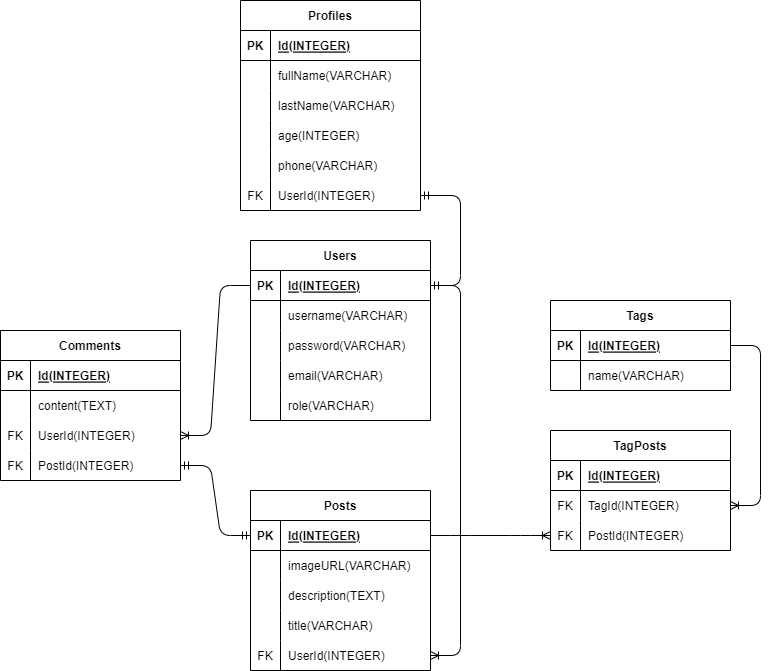

The diagram above was exported from draw.io. Its source (the exported page's mxGraphModel, read from the mxfile embedded in the PNG):
<mxGraphModel dx="1922" dy="1668" grid="1" gridSize="10" guides="1" tooltips="1" connect="1" arrows="1" fold="1" page="1" pageScale="1" pageWidth="850" pageHeight="1100" math="0" shadow="0">
  <root>
    <mxCell id="0" />
    <mxCell id="1" parent="0" />
    <mxCell id="2" value="Users" style="shape=table;startSize=30;container=1;collapsible=1;childLayout=tableLayout;fixedRows=1;rowLines=0;fontStyle=1;align=center;resizeLast=1;" vertex="1" parent="1">
      <mxGeometry x="20" y="130" width="180" height="180" as="geometry" />
    </mxCell>
    <mxCell id="3" value="" style="shape=tableRow;horizontal=0;startSize=0;swimlaneHead=0;swimlaneBody=0;fillColor=none;collapsible=0;dropTarget=0;points=[[0,0.5],[1,0.5]];portConstraint=eastwest;top=0;left=0;right=0;bottom=1;" vertex="1" parent="2">
      <mxGeometry y="30" width="180" height="30" as="geometry" />
    </mxCell>
    <mxCell id="4" value="PK" style="shape=partialRectangle;connectable=0;fillColor=none;top=0;left=0;bottom=0;right=0;fontStyle=1;overflow=hidden;" vertex="1" parent="3">
      <mxGeometry width="30" height="30" as="geometry">
        <mxRectangle width="30" height="30" as="alternateBounds" />
      </mxGeometry>
    </mxCell>
    <mxCell id="5" value="Id(INTEGER)" style="shape=partialRectangle;connectable=0;fillColor=none;top=0;left=0;bottom=0;right=0;align=left;spacingLeft=6;fontStyle=5;overflow=hidden;" vertex="1" parent="3">
      <mxGeometry x="30" width="150" height="30" as="geometry">
        <mxRectangle width="150" height="30" as="alternateBounds" />
      </mxGeometry>
    </mxCell>
    <mxCell id="6" value="" style="shape=tableRow;horizontal=0;startSize=0;swimlaneHead=0;swimlaneBody=0;fillColor=none;collapsible=0;dropTarget=0;points=[[0,0.5],[1,0.5]];portConstraint=eastwest;top=0;left=0;right=0;bottom=0;" vertex="1" parent="2">
      <mxGeometry y="60" width="180" height="30" as="geometry" />
    </mxCell>
    <mxCell id="7" value="" style="shape=partialRectangle;connectable=0;fillColor=none;top=0;left=0;bottom=0;right=0;editable=1;overflow=hidden;" vertex="1" parent="6">
      <mxGeometry width="30" height="30" as="geometry">
        <mxRectangle width="30" height="30" as="alternateBounds" />
      </mxGeometry>
    </mxCell>
    <mxCell id="8" value="username(VARCHAR)" style="shape=partialRectangle;connectable=0;fillColor=none;top=0;left=0;bottom=0;right=0;align=left;spacingLeft=6;overflow=hidden;" vertex="1" parent="6">
      <mxGeometry x="30" width="150" height="30" as="geometry">
        <mxRectangle width="150" height="30" as="alternateBounds" />
      </mxGeometry>
    </mxCell>
    <mxCell id="9" value="" style="shape=tableRow;horizontal=0;startSize=0;swimlaneHead=0;swimlaneBody=0;fillColor=none;collapsible=0;dropTarget=0;points=[[0,0.5],[1,0.5]];portConstraint=eastwest;top=0;left=0;right=0;bottom=0;" vertex="1" parent="2">
      <mxGeometry y="90" width="180" height="30" as="geometry" />
    </mxCell>
    <mxCell id="10" value="" style="shape=partialRectangle;connectable=0;fillColor=none;top=0;left=0;bottom=0;right=0;editable=1;overflow=hidden;" vertex="1" parent="9">
      <mxGeometry width="30" height="30" as="geometry">
        <mxRectangle width="30" height="30" as="alternateBounds" />
      </mxGeometry>
    </mxCell>
    <mxCell id="11" value="password(VARCHAR)" style="shape=partialRectangle;connectable=0;fillColor=none;top=0;left=0;bottom=0;right=0;align=left;spacingLeft=6;overflow=hidden;" vertex="1" parent="9">
      <mxGeometry x="30" width="150" height="30" as="geometry">
        <mxRectangle width="150" height="30" as="alternateBounds" />
      </mxGeometry>
    </mxCell>
    <mxCell id="12" value="" style="shape=tableRow;horizontal=0;startSize=0;swimlaneHead=0;swimlaneBody=0;fillColor=none;collapsible=0;dropTarget=0;points=[[0,0.5],[1,0.5]];portConstraint=eastwest;top=0;left=0;right=0;bottom=0;" vertex="1" parent="2">
      <mxGeometry y="120" width="180" height="30" as="geometry" />
    </mxCell>
    <mxCell id="13" value="" style="shape=partialRectangle;connectable=0;fillColor=none;top=0;left=0;bottom=0;right=0;editable=1;overflow=hidden;" vertex="1" parent="12">
      <mxGeometry width="30" height="30" as="geometry">
        <mxRectangle width="30" height="30" as="alternateBounds" />
      </mxGeometry>
    </mxCell>
    <mxCell id="14" value="email(VARCHAR)" style="shape=partialRectangle;connectable=0;fillColor=none;top=0;left=0;bottom=0;right=0;align=left;spacingLeft=6;overflow=hidden;" vertex="1" parent="12">
      <mxGeometry x="30" width="150" height="30" as="geometry">
        <mxRectangle width="150" height="30" as="alternateBounds" />
      </mxGeometry>
    </mxCell>
    <mxCell id="111" value="" style="shape=tableRow;horizontal=0;startSize=0;swimlaneHead=0;swimlaneBody=0;fillColor=none;collapsible=0;dropTarget=0;points=[[0,0.5],[1,0.5]];portConstraint=eastwest;top=0;left=0;right=0;bottom=0;" vertex="1" parent="2">
      <mxGeometry y="150" width="180" height="30" as="geometry" />
    </mxCell>
    <mxCell id="112" value="" style="shape=partialRectangle;connectable=0;fillColor=none;top=0;left=0;bottom=0;right=0;editable=1;overflow=hidden;" vertex="1" parent="111">
      <mxGeometry width="30" height="30" as="geometry">
        <mxRectangle width="30" height="30" as="alternateBounds" />
      </mxGeometry>
    </mxCell>
    <mxCell id="113" value="role(VARCHAR)" style="shape=partialRectangle;connectable=0;fillColor=none;top=0;left=0;bottom=0;right=0;align=left;spacingLeft=6;overflow=hidden;" vertex="1" parent="111">
      <mxGeometry x="30" width="150" height="30" as="geometry">
        <mxRectangle width="150" height="30" as="alternateBounds" />
      </mxGeometry>
    </mxCell>
    <mxCell id="18" value="Profiles" style="shape=table;startSize=30;container=1;collapsible=1;childLayout=tableLayout;fixedRows=1;rowLines=0;fontStyle=1;align=center;resizeLast=1;" vertex="1" parent="1">
      <mxGeometry x="10" y="-110" width="180" height="210" as="geometry" />
    </mxCell>
    <mxCell id="19" value="" style="shape=tableRow;horizontal=0;startSize=0;swimlaneHead=0;swimlaneBody=0;fillColor=none;collapsible=0;dropTarget=0;points=[[0,0.5],[1,0.5]];portConstraint=eastwest;top=0;left=0;right=0;bottom=1;" vertex="1" parent="18">
      <mxGeometry y="30" width="180" height="30" as="geometry" />
    </mxCell>
    <mxCell id="20" value="PK" style="shape=partialRectangle;connectable=0;fillColor=none;top=0;left=0;bottom=0;right=0;fontStyle=1;overflow=hidden;" vertex="1" parent="19">
      <mxGeometry width="30" height="30" as="geometry">
        <mxRectangle width="30" height="30" as="alternateBounds" />
      </mxGeometry>
    </mxCell>
    <mxCell id="21" value="Id(INTEGER)" style="shape=partialRectangle;connectable=0;fillColor=none;top=0;left=0;bottom=0;right=0;align=left;spacingLeft=6;fontStyle=5;overflow=hidden;" vertex="1" parent="19">
      <mxGeometry x="30" width="150" height="30" as="geometry">
        <mxRectangle width="150" height="30" as="alternateBounds" />
      </mxGeometry>
    </mxCell>
    <mxCell id="22" value="" style="shape=tableRow;horizontal=0;startSize=0;swimlaneHead=0;swimlaneBody=0;fillColor=none;collapsible=0;dropTarget=0;points=[[0,0.5],[1,0.5]];portConstraint=eastwest;top=0;left=0;right=0;bottom=0;" vertex="1" parent="18">
      <mxGeometry y="60" width="180" height="30" as="geometry" />
    </mxCell>
    <mxCell id="23" value="" style="shape=partialRectangle;connectable=0;fillColor=none;top=0;left=0;bottom=0;right=0;editable=1;overflow=hidden;" vertex="1" parent="22">
      <mxGeometry width="30" height="30" as="geometry">
        <mxRectangle width="30" height="30" as="alternateBounds" />
      </mxGeometry>
    </mxCell>
    <mxCell id="24" value="fullName(VARCHAR)" style="shape=partialRectangle;connectable=0;fillColor=none;top=0;left=0;bottom=0;right=0;align=left;spacingLeft=6;overflow=hidden;" vertex="1" parent="22">
      <mxGeometry x="30" width="150" height="30" as="geometry">
        <mxRectangle width="150" height="30" as="alternateBounds" />
      </mxGeometry>
    </mxCell>
    <mxCell id="25" value="" style="shape=tableRow;horizontal=0;startSize=0;swimlaneHead=0;swimlaneBody=0;fillColor=none;collapsible=0;dropTarget=0;points=[[0,0.5],[1,0.5]];portConstraint=eastwest;top=0;left=0;right=0;bottom=0;" vertex="1" parent="18">
      <mxGeometry y="90" width="180" height="30" as="geometry" />
    </mxCell>
    <mxCell id="26" value="" style="shape=partialRectangle;connectable=0;fillColor=none;top=0;left=0;bottom=0;right=0;editable=1;overflow=hidden;" vertex="1" parent="25">
      <mxGeometry width="30" height="30" as="geometry">
        <mxRectangle width="30" height="30" as="alternateBounds" />
      </mxGeometry>
    </mxCell>
    <mxCell id="27" value="lastName(VARCHAR)" style="shape=partialRectangle;connectable=0;fillColor=none;top=0;left=0;bottom=0;right=0;align=left;spacingLeft=6;overflow=hidden;" vertex="1" parent="25">
      <mxGeometry x="30" width="150" height="30" as="geometry">
        <mxRectangle width="150" height="30" as="alternateBounds" />
      </mxGeometry>
    </mxCell>
    <mxCell id="28" value="" style="shape=tableRow;horizontal=0;startSize=0;swimlaneHead=0;swimlaneBody=0;fillColor=none;collapsible=0;dropTarget=0;points=[[0,0.5],[1,0.5]];portConstraint=eastwest;top=0;left=0;right=0;bottom=0;" vertex="1" parent="18">
      <mxGeometry y="120" width="180" height="30" as="geometry" />
    </mxCell>
    <mxCell id="29" value="" style="shape=partialRectangle;connectable=0;fillColor=none;top=0;left=0;bottom=0;right=0;editable=1;overflow=hidden;" vertex="1" parent="28">
      <mxGeometry width="30" height="30" as="geometry">
        <mxRectangle width="30" height="30" as="alternateBounds" />
      </mxGeometry>
    </mxCell>
    <mxCell id="30" value="age(INTEGER)" style="shape=partialRectangle;connectable=0;fillColor=none;top=0;left=0;bottom=0;right=0;align=left;spacingLeft=6;overflow=hidden;" vertex="1" parent="28">
      <mxGeometry x="30" width="150" height="30" as="geometry">
        <mxRectangle width="150" height="30" as="alternateBounds" />
      </mxGeometry>
    </mxCell>
    <mxCell id="31" value="" style="shape=tableRow;horizontal=0;startSize=0;swimlaneHead=0;swimlaneBody=0;fillColor=none;collapsible=0;dropTarget=0;points=[[0,0.5],[1,0.5]];portConstraint=eastwest;top=0;left=0;right=0;bottom=0;" vertex="1" parent="18">
      <mxGeometry y="150" width="180" height="30" as="geometry" />
    </mxCell>
    <mxCell id="32" value="" style="shape=partialRectangle;connectable=0;fillColor=none;top=0;left=0;bottom=0;right=0;editable=1;overflow=hidden;" vertex="1" parent="31">
      <mxGeometry width="30" height="30" as="geometry">
        <mxRectangle width="30" height="30" as="alternateBounds" />
      </mxGeometry>
    </mxCell>
    <mxCell id="33" value="phone(VARCHAR)" style="shape=partialRectangle;connectable=0;fillColor=none;top=0;left=0;bottom=0;right=0;align=left;spacingLeft=6;overflow=hidden;" vertex="1" parent="31">
      <mxGeometry x="30" width="150" height="30" as="geometry">
        <mxRectangle width="150" height="30" as="alternateBounds" />
      </mxGeometry>
    </mxCell>
    <mxCell id="34" value="" style="shape=tableRow;horizontal=0;startSize=0;swimlaneHead=0;swimlaneBody=0;fillColor=none;collapsible=0;dropTarget=0;points=[[0,0.5],[1,0.5]];portConstraint=eastwest;top=0;left=0;right=0;bottom=0;" vertex="1" parent="18">
      <mxGeometry y="180" width="180" height="30" as="geometry" />
    </mxCell>
    <mxCell id="35" value="FK" style="shape=partialRectangle;connectable=0;fillColor=none;top=0;left=0;bottom=0;right=0;editable=1;overflow=hidden;" vertex="1" parent="34">
      <mxGeometry width="30" height="30" as="geometry">
        <mxRectangle width="30" height="30" as="alternateBounds" />
      </mxGeometry>
    </mxCell>
    <mxCell id="36" value="UserId(INTEGER)" style="shape=partialRectangle;connectable=0;fillColor=none;top=0;left=0;bottom=0;right=0;align=left;spacingLeft=6;overflow=hidden;" vertex="1" parent="34">
      <mxGeometry x="30" width="150" height="30" as="geometry">
        <mxRectangle width="150" height="30" as="alternateBounds" />
      </mxGeometry>
    </mxCell>
    <mxCell id="40" value="Posts" style="shape=table;startSize=30;container=1;collapsible=1;childLayout=tableLayout;fixedRows=1;rowLines=0;fontStyle=1;align=center;resizeLast=1;" vertex="1" parent="1">
      <mxGeometry x="20" y="380" width="180" height="180" as="geometry" />
    </mxCell>
    <mxCell id="41" value="" style="shape=tableRow;horizontal=0;startSize=0;swimlaneHead=0;swimlaneBody=0;fillColor=none;collapsible=0;dropTarget=0;points=[[0,0.5],[1,0.5]];portConstraint=eastwest;top=0;left=0;right=0;bottom=1;" vertex="1" parent="40">
      <mxGeometry y="30" width="180" height="30" as="geometry" />
    </mxCell>
    <mxCell id="42" value="PK" style="shape=partialRectangle;connectable=0;fillColor=none;top=0;left=0;bottom=0;right=0;fontStyle=1;overflow=hidden;" vertex="1" parent="41">
      <mxGeometry width="30" height="30" as="geometry">
        <mxRectangle width="30" height="30" as="alternateBounds" />
      </mxGeometry>
    </mxCell>
    <mxCell id="43" value="Id(INTEGER)" style="shape=partialRectangle;connectable=0;fillColor=none;top=0;left=0;bottom=0;right=0;align=left;spacingLeft=6;fontStyle=5;overflow=hidden;" vertex="1" parent="41">
      <mxGeometry x="30" width="150" height="30" as="geometry">
        <mxRectangle width="150" height="30" as="alternateBounds" />
      </mxGeometry>
    </mxCell>
    <mxCell id="44" value="" style="shape=tableRow;horizontal=0;startSize=0;swimlaneHead=0;swimlaneBody=0;fillColor=none;collapsible=0;dropTarget=0;points=[[0,0.5],[1,0.5]];portConstraint=eastwest;top=0;left=0;right=0;bottom=0;" vertex="1" parent="40">
      <mxGeometry y="60" width="180" height="30" as="geometry" />
    </mxCell>
    <mxCell id="45" value="" style="shape=partialRectangle;connectable=0;fillColor=none;top=0;left=0;bottom=0;right=0;editable=1;overflow=hidden;" vertex="1" parent="44">
      <mxGeometry width="30" height="30" as="geometry">
        <mxRectangle width="30" height="30" as="alternateBounds" />
      </mxGeometry>
    </mxCell>
    <mxCell id="46" value="imageURL(VARCHAR)" style="shape=partialRectangle;connectable=0;fillColor=none;top=0;left=0;bottom=0;right=0;align=left;spacingLeft=6;overflow=hidden;" vertex="1" parent="44">
      <mxGeometry x="30" width="150" height="30" as="geometry">
        <mxRectangle width="150" height="30" as="alternateBounds" />
      </mxGeometry>
    </mxCell>
    <mxCell id="47" value="" style="shape=tableRow;horizontal=0;startSize=0;swimlaneHead=0;swimlaneBody=0;fillColor=none;collapsible=0;dropTarget=0;points=[[0,0.5],[1,0.5]];portConstraint=eastwest;top=0;left=0;right=0;bottom=0;" vertex="1" parent="40">
      <mxGeometry y="90" width="180" height="30" as="geometry" />
    </mxCell>
    <mxCell id="48" value="" style="shape=partialRectangle;connectable=0;fillColor=none;top=0;left=0;bottom=0;right=0;editable=1;overflow=hidden;" vertex="1" parent="47">
      <mxGeometry width="30" height="30" as="geometry">
        <mxRectangle width="30" height="30" as="alternateBounds" />
      </mxGeometry>
    </mxCell>
    <mxCell id="49" value="description(TEXT)" style="shape=partialRectangle;connectable=0;fillColor=none;top=0;left=0;bottom=0;right=0;align=left;spacingLeft=6;overflow=hidden;" vertex="1" parent="47">
      <mxGeometry x="30" width="150" height="30" as="geometry">
        <mxRectangle width="150" height="30" as="alternateBounds" />
      </mxGeometry>
    </mxCell>
    <mxCell id="50" value="" style="shape=tableRow;horizontal=0;startSize=0;swimlaneHead=0;swimlaneBody=0;fillColor=none;collapsible=0;dropTarget=0;points=[[0,0.5],[1,0.5]];portConstraint=eastwest;top=0;left=0;right=0;bottom=0;" vertex="1" parent="40">
      <mxGeometry y="120" width="180" height="30" as="geometry" />
    </mxCell>
    <mxCell id="51" value="" style="shape=partialRectangle;connectable=0;fillColor=none;top=0;left=0;bottom=0;right=0;editable=1;overflow=hidden;" vertex="1" parent="50">
      <mxGeometry width="30" height="30" as="geometry">
        <mxRectangle width="30" height="30" as="alternateBounds" />
      </mxGeometry>
    </mxCell>
    <mxCell id="52" value="title(VARCHAR)" style="shape=partialRectangle;connectable=0;fillColor=none;top=0;left=0;bottom=0;right=0;align=left;spacingLeft=6;overflow=hidden;" vertex="1" parent="50">
      <mxGeometry x="30" width="150" height="30" as="geometry">
        <mxRectangle width="150" height="30" as="alternateBounds" />
      </mxGeometry>
    </mxCell>
    <mxCell id="57" value="" style="shape=tableRow;horizontal=0;startSize=0;swimlaneHead=0;swimlaneBody=0;fillColor=none;collapsible=0;dropTarget=0;points=[[0,0.5],[1,0.5]];portConstraint=eastwest;top=0;left=0;right=0;bottom=0;" vertex="1" parent="40">
      <mxGeometry y="150" width="180" height="30" as="geometry" />
    </mxCell>
    <mxCell id="58" value="FK" style="shape=partialRectangle;connectable=0;fillColor=none;top=0;left=0;bottom=0;right=0;editable=1;overflow=hidden;" vertex="1" parent="57">
      <mxGeometry width="30" height="30" as="geometry">
        <mxRectangle width="30" height="30" as="alternateBounds" />
      </mxGeometry>
    </mxCell>
    <mxCell id="59" value="UserId(INTEGER)" style="shape=partialRectangle;connectable=0;fillColor=none;top=0;left=0;bottom=0;right=0;align=left;spacingLeft=6;overflow=hidden;" vertex="1" parent="57">
      <mxGeometry x="30" width="150" height="30" as="geometry">
        <mxRectangle width="150" height="30" as="alternateBounds" />
      </mxGeometry>
    </mxCell>
    <mxCell id="53" value="" style="edgeStyle=entityRelationEdgeStyle;fontSize=12;html=1;endArrow=ERmandOne;startArrow=ERmandOne;" edge="1" parent="1" source="3" target="34">
      <mxGeometry width="100" height="100" relative="1" as="geometry">
        <mxPoint x="270" y="420" as="sourcePoint" />
        <mxPoint x="370" y="320" as="targetPoint" />
      </mxGeometry>
    </mxCell>
    <mxCell id="60" value="Tags" style="shape=table;startSize=30;container=1;collapsible=1;childLayout=tableLayout;fixedRows=1;rowLines=0;fontStyle=1;align=center;resizeLast=1;" vertex="1" parent="1">
      <mxGeometry x="320" y="190" width="180" height="90" as="geometry" />
    </mxCell>
    <mxCell id="61" value="" style="shape=tableRow;horizontal=0;startSize=0;swimlaneHead=0;swimlaneBody=0;fillColor=none;collapsible=0;dropTarget=0;points=[[0,0.5],[1,0.5]];portConstraint=eastwest;top=0;left=0;right=0;bottom=1;" vertex="1" parent="60">
      <mxGeometry y="30" width="180" height="30" as="geometry" />
    </mxCell>
    <mxCell id="62" value="PK" style="shape=partialRectangle;connectable=0;fillColor=none;top=0;left=0;bottom=0;right=0;fontStyle=1;overflow=hidden;" vertex="1" parent="61">
      <mxGeometry width="30" height="30" as="geometry">
        <mxRectangle width="30" height="30" as="alternateBounds" />
      </mxGeometry>
    </mxCell>
    <mxCell id="63" value="Id(INTEGER)" style="shape=partialRectangle;connectable=0;fillColor=none;top=0;left=0;bottom=0;right=0;align=left;spacingLeft=6;fontStyle=5;overflow=hidden;" vertex="1" parent="61">
      <mxGeometry x="30" width="150" height="30" as="geometry">
        <mxRectangle width="150" height="30" as="alternateBounds" />
      </mxGeometry>
    </mxCell>
    <mxCell id="64" value="" style="shape=tableRow;horizontal=0;startSize=0;swimlaneHead=0;swimlaneBody=0;fillColor=none;collapsible=0;dropTarget=0;points=[[0,0.5],[1,0.5]];portConstraint=eastwest;top=0;left=0;right=0;bottom=0;" vertex="1" parent="60">
      <mxGeometry y="60" width="180" height="30" as="geometry" />
    </mxCell>
    <mxCell id="65" value="" style="shape=partialRectangle;connectable=0;fillColor=none;top=0;left=0;bottom=0;right=0;editable=1;overflow=hidden;" vertex="1" parent="64">
      <mxGeometry width="30" height="30" as="geometry">
        <mxRectangle width="30" height="30" as="alternateBounds" />
      </mxGeometry>
    </mxCell>
    <mxCell id="66" value="name(VARCHAR)" style="shape=partialRectangle;connectable=0;fillColor=none;top=0;left=0;bottom=0;right=0;align=left;spacingLeft=6;overflow=hidden;" vertex="1" parent="64">
      <mxGeometry x="30" width="150" height="30" as="geometry">
        <mxRectangle width="150" height="30" as="alternateBounds" />
      </mxGeometry>
    </mxCell>
    <mxCell id="73" value="TagPosts" style="shape=table;startSize=30;container=1;collapsible=1;childLayout=tableLayout;fixedRows=1;rowLines=0;fontStyle=1;align=center;resizeLast=1;" vertex="1" parent="1">
      <mxGeometry x="320" y="320" width="180" height="120" as="geometry" />
    </mxCell>
    <mxCell id="74" value="" style="shape=tableRow;horizontal=0;startSize=0;swimlaneHead=0;swimlaneBody=0;fillColor=none;collapsible=0;dropTarget=0;points=[[0,0.5],[1,0.5]];portConstraint=eastwest;top=0;left=0;right=0;bottom=1;" vertex="1" parent="73">
      <mxGeometry y="30" width="180" height="30" as="geometry" />
    </mxCell>
    <mxCell id="75" value="PK" style="shape=partialRectangle;connectable=0;fillColor=none;top=0;left=0;bottom=0;right=0;fontStyle=1;overflow=hidden;" vertex="1" parent="74">
      <mxGeometry width="30" height="30" as="geometry">
        <mxRectangle width="30" height="30" as="alternateBounds" />
      </mxGeometry>
    </mxCell>
    <mxCell id="76" value="Id(INTEGER)" style="shape=partialRectangle;connectable=0;fillColor=none;top=0;left=0;bottom=0;right=0;align=left;spacingLeft=6;fontStyle=5;overflow=hidden;" vertex="1" parent="74">
      <mxGeometry x="30" width="150" height="30" as="geometry">
        <mxRectangle width="150" height="30" as="alternateBounds" />
      </mxGeometry>
    </mxCell>
    <mxCell id="77" value="" style="shape=tableRow;horizontal=0;startSize=0;swimlaneHead=0;swimlaneBody=0;fillColor=none;collapsible=0;dropTarget=0;points=[[0,0.5],[1,0.5]];portConstraint=eastwest;top=0;left=0;right=0;bottom=0;" vertex="1" parent="73">
      <mxGeometry y="60" width="180" height="30" as="geometry" />
    </mxCell>
    <mxCell id="78" value="FK" style="shape=partialRectangle;connectable=0;fillColor=none;top=0;left=0;bottom=0;right=0;editable=1;overflow=hidden;" vertex="1" parent="77">
      <mxGeometry width="30" height="30" as="geometry">
        <mxRectangle width="30" height="30" as="alternateBounds" />
      </mxGeometry>
    </mxCell>
    <mxCell id="79" value="TagId(INTEGER)" style="shape=partialRectangle;connectable=0;fillColor=none;top=0;left=0;bottom=0;right=0;align=left;spacingLeft=6;overflow=hidden;" vertex="1" parent="77">
      <mxGeometry x="30" width="150" height="30" as="geometry">
        <mxRectangle width="150" height="30" as="alternateBounds" />
      </mxGeometry>
    </mxCell>
    <mxCell id="80" value="" style="shape=tableRow;horizontal=0;startSize=0;swimlaneHead=0;swimlaneBody=0;fillColor=none;collapsible=0;dropTarget=0;points=[[0,0.5],[1,0.5]];portConstraint=eastwest;top=0;left=0;right=0;bottom=0;" vertex="1" parent="73">
      <mxGeometry y="90" width="180" height="30" as="geometry" />
    </mxCell>
    <mxCell id="81" value="FK" style="shape=partialRectangle;connectable=0;fillColor=none;top=0;left=0;bottom=0;right=0;editable=1;overflow=hidden;" vertex="1" parent="80">
      <mxGeometry width="30" height="30" as="geometry">
        <mxRectangle width="30" height="30" as="alternateBounds" />
      </mxGeometry>
    </mxCell>
    <mxCell id="82" value="PostId(INTEGER)" style="shape=partialRectangle;connectable=0;fillColor=none;top=0;left=0;bottom=0;right=0;align=left;spacingLeft=6;overflow=hidden;" vertex="1" parent="80">
      <mxGeometry x="30" width="150" height="30" as="geometry">
        <mxRectangle width="150" height="30" as="alternateBounds" />
      </mxGeometry>
    </mxCell>
    <mxCell id="86" value="" style="edgeStyle=entityRelationEdgeStyle;fontSize=12;html=1;endArrow=ERoneToMany;" edge="1" parent="1" source="61" target="77">
      <mxGeometry width="100" height="100" relative="1" as="geometry">
        <mxPoint x="480" y="204" as="sourcePoint" />
        <mxPoint x="620" y="470" as="targetPoint" />
      </mxGeometry>
    </mxCell>
    <mxCell id="87" value="" style="edgeStyle=entityRelationEdgeStyle;fontSize=12;html=1;endArrow=ERoneToMany;exitX=1;exitY=0.5;exitDx=0;exitDy=0;" edge="1" parent="1" source="41" target="80">
      <mxGeometry width="100" height="100" relative="1" as="geometry">
        <mxPoint x="730" y="380" as="sourcePoint" />
        <mxPoint x="830" y="280" as="targetPoint" />
      </mxGeometry>
    </mxCell>
    <mxCell id="92" value="Comments" style="shape=table;startSize=30;container=1;collapsible=1;childLayout=tableLayout;fixedRows=1;rowLines=0;fontStyle=1;align=center;resizeLast=1;" vertex="1" parent="1">
      <mxGeometry x="-230" y="220" width="180" height="150" as="geometry" />
    </mxCell>
    <mxCell id="93" value="" style="shape=tableRow;horizontal=0;startSize=0;swimlaneHead=0;swimlaneBody=0;fillColor=none;collapsible=0;dropTarget=0;points=[[0,0.5],[1,0.5]];portConstraint=eastwest;top=0;left=0;right=0;bottom=1;" vertex="1" parent="92">
      <mxGeometry y="30" width="180" height="30" as="geometry" />
    </mxCell>
    <mxCell id="94" value="PK" style="shape=partialRectangle;connectable=0;fillColor=none;top=0;left=0;bottom=0;right=0;fontStyle=1;overflow=hidden;" vertex="1" parent="93">
      <mxGeometry width="30" height="30" as="geometry">
        <mxRectangle width="30" height="30" as="alternateBounds" />
      </mxGeometry>
    </mxCell>
    <mxCell id="95" value="Id(INTEGER)" style="shape=partialRectangle;connectable=0;fillColor=none;top=0;left=0;bottom=0;right=0;align=left;spacingLeft=6;fontStyle=5;overflow=hidden;" vertex="1" parent="93">
      <mxGeometry x="30" width="150" height="30" as="geometry">
        <mxRectangle width="150" height="30" as="alternateBounds" />
      </mxGeometry>
    </mxCell>
    <mxCell id="96" value="" style="shape=tableRow;horizontal=0;startSize=0;swimlaneHead=0;swimlaneBody=0;fillColor=none;collapsible=0;dropTarget=0;points=[[0,0.5],[1,0.5]];portConstraint=eastwest;top=0;left=0;right=0;bottom=0;" vertex="1" parent="92">
      <mxGeometry y="60" width="180" height="30" as="geometry" />
    </mxCell>
    <mxCell id="97" value="" style="shape=partialRectangle;connectable=0;fillColor=none;top=0;left=0;bottom=0;right=0;editable=1;overflow=hidden;" vertex="1" parent="96">
      <mxGeometry width="30" height="30" as="geometry">
        <mxRectangle width="30" height="30" as="alternateBounds" />
      </mxGeometry>
    </mxCell>
    <mxCell id="98" value="content(TEXT)" style="shape=partialRectangle;connectable=0;fillColor=none;top=0;left=0;bottom=0;right=0;align=left;spacingLeft=6;overflow=hidden;" vertex="1" parent="96">
      <mxGeometry x="30" width="150" height="30" as="geometry">
        <mxRectangle width="150" height="30" as="alternateBounds" />
      </mxGeometry>
    </mxCell>
    <mxCell id="99" value="" style="shape=tableRow;horizontal=0;startSize=0;swimlaneHead=0;swimlaneBody=0;fillColor=none;collapsible=0;dropTarget=0;points=[[0,0.5],[1,0.5]];portConstraint=eastwest;top=0;left=0;right=0;bottom=0;" vertex="1" parent="92">
      <mxGeometry y="90" width="180" height="30" as="geometry" />
    </mxCell>
    <mxCell id="100" value="FK" style="shape=partialRectangle;connectable=0;fillColor=none;top=0;left=0;bottom=0;right=0;editable=1;overflow=hidden;" vertex="1" parent="99">
      <mxGeometry width="30" height="30" as="geometry">
        <mxRectangle width="30" height="30" as="alternateBounds" />
      </mxGeometry>
    </mxCell>
    <mxCell id="101" value="UserId(INTEGER)" style="shape=partialRectangle;connectable=0;fillColor=none;top=0;left=0;bottom=0;right=0;align=left;spacingLeft=6;overflow=hidden;" vertex="1" parent="99">
      <mxGeometry x="30" width="150" height="30" as="geometry">
        <mxRectangle width="150" height="30" as="alternateBounds" />
      </mxGeometry>
    </mxCell>
    <mxCell id="106" value="" style="shape=tableRow;horizontal=0;startSize=0;swimlaneHead=0;swimlaneBody=0;fillColor=none;collapsible=0;dropTarget=0;points=[[0,0.5],[1,0.5]];portConstraint=eastwest;top=0;left=0;right=0;bottom=0;" vertex="1" parent="92">
      <mxGeometry y="120" width="180" height="30" as="geometry" />
    </mxCell>
    <mxCell id="107" value="FK" style="shape=partialRectangle;connectable=0;fillColor=none;top=0;left=0;bottom=0;right=0;editable=1;overflow=hidden;" vertex="1" parent="106">
      <mxGeometry width="30" height="30" as="geometry">
        <mxRectangle width="30" height="30" as="alternateBounds" />
      </mxGeometry>
    </mxCell>
    <mxCell id="108" value="PostId(INTEGER)" style="shape=partialRectangle;connectable=0;fillColor=none;top=0;left=0;bottom=0;right=0;align=left;spacingLeft=6;overflow=hidden;" vertex="1" parent="106">
      <mxGeometry x="30" width="150" height="30" as="geometry">
        <mxRectangle width="150" height="30" as="alternateBounds" />
      </mxGeometry>
    </mxCell>
    <mxCell id="105" value="" style="edgeStyle=entityRelationEdgeStyle;fontSize=12;html=1;endArrow=ERoneToMany;" edge="1" parent="1" source="3" target="99">
      <mxGeometry width="100" height="100" relative="1" as="geometry">
        <mxPoint x="10" y="590" as="sourcePoint" />
        <mxPoint x="110" y="490" as="targetPoint" />
      </mxGeometry>
    </mxCell>
    <mxCell id="110" value="" style="edgeStyle=entityRelationEdgeStyle;fontSize=12;html=1;endArrow=ERmandOne;startArrow=ERmandOne;" edge="1" parent="1" source="106" target="41">
      <mxGeometry width="100" height="100" relative="1" as="geometry">
        <mxPoint x="470" y="100" as="sourcePoint" />
        <mxPoint x="570" as="targetPoint" />
      </mxGeometry>
    </mxCell>
    <mxCell id="114" value="" style="edgeStyle=entityRelationEdgeStyle;fontSize=12;html=1;endArrow=ERoneToMany;" edge="1" parent="1" source="3" target="57">
      <mxGeometry width="100" height="100" relative="1" as="geometry">
        <mxPoint x="210" y="230" as="sourcePoint" />
        <mxPoint x="310" y="130" as="targetPoint" />
      </mxGeometry>
    </mxCell>
  </root>
</mxGraphModel>